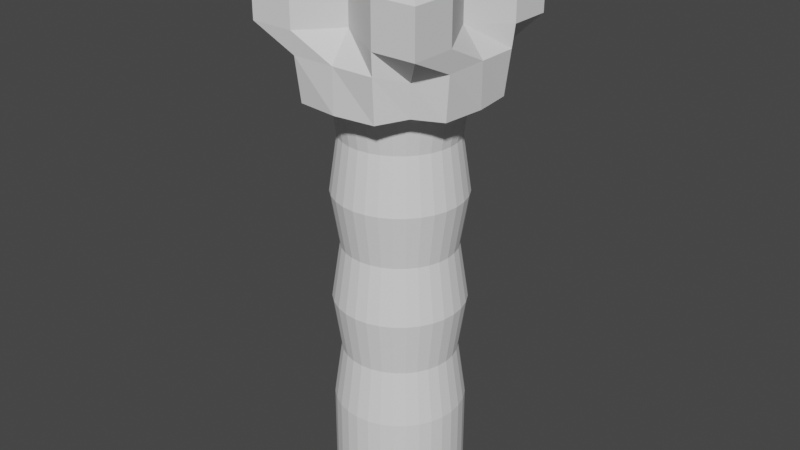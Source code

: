 # Source: tree.blend  (saved by Blender 3.0.42; exported with 4.5.12 LTS)
import bpy
from mathutils import Matrix  # noqa: F401  (used for matrix-valued properties, if any)

bpy.ops.wm.read_factory_settings(use_empty=True)
scene = bpy.context.scene
scene.name = 'Scene'

# ---- collections
col_collection = bpy.data.collections.new('Collection'); scene.collection.children.link(col_collection)

# ---- world
world_world = bpy.data.worlds.new('World'); scene.world = world_world
world_world.use_nodes = True; world_world.node_tree.nodes.clear()
_N = world_world.node_tree.nodes; _L = world_world.node_tree.links
n0 = _N.new('ShaderNodeOutputWorld'); n0.name = 'World Output'; n0.location = (300, 300)
n1 = _N.new('ShaderNodeBackground'); n1.name = 'Background'; n1.location = (10, 300)
n1.inputs[0].default_value = (0.05088, 0.05088, 0.05088, 1.0)
_L.new(n1.outputs[0], n0.inputs[0])
n0.is_active_output = True
world_world.color = (0.05088, 0.05088, 0.05088)
world_world.use_sun_shadow = False
world_world.sun_shadow_jitter_overblur = 0.0

# ---- meshes
me_cylinder = bpy.data.meshes.new('Cylinder')
me_cylinder.from_pydata([(0.0, 1.0, -1.0), (0.0, 1.0, 1.0), (0.1951, 0.9808, -1.0), (0.1951, 0.9808, 1.0), (0.3827, 0.9239, -1.0), (0.3827, 0.9239, 1.0), (0.5556, 0.8315, -1.0), (0.5556, 0.8315, 1.0), (0.7071, 0.7071, -1.0), (0.7071, 0.7071, 1.0), (0.8315, 0.5556, -1.0), (0.8315, 0.5556, 1.0), (0.9239, 0.3827, -1.0), (0.9239, 0.3827, 1.0), (0.9808, 0.1951, -1.0), (0.9808, 0.1951, 1.0), (1.0, -4.371e-08, -1.0), (1.0, -4.371e-08, 1.0), (0.9808, -0.1951, -1.0), (0.9808, -0.1951, 1.0), (0.9239, -0.3827, -1.0), (0.9239, -0.3827, 1.0), (0.8315, -0.5556, -1.0), (0.8315, -0.5556, 1.0), (0.7071, -0.7071, -1.0), (0.7071, -0.7071, 1.0), (0.5556, -0.8315, -1.0), (0.5556, -0.8315, 1.0), (0.3827, -0.9239, -1.0), (0.3827, -0.9239, 1.0), (0.1951, -0.9808, -1.0), (0.1951, -0.9808, 1.0), (-8.742e-08, -1.0, -1.0), (-8.742e-08, -1.0, 1.0), (-0.1951, -0.9808, -1.0), (-0.1951, -0.9808, 1.0), (-0.3827, -0.9239, -1.0), (-0.3827, -0.9239, 1.0), (-0.5556, -0.8315, -1.0), (-0.5556, -0.8315, 1.0), (-0.7071, -0.7071, -1.0), (-0.7071, -0.7071, 1.0), (-0.8315, -0.5556, -1.0), (-0.8315, -0.5556, 1.0), (-0.9239, -0.3827, -1.0), (-0.9239, -0.3827, 1.0), (-0.9808, -0.1951, -1.0), (-0.9808, -0.1951, 1.0), (-1.0, 1.192e-08, -1.0), (-1.0, 1.192e-08, 1.0), (-0.9808, 0.1951, -1.0), (-0.9808, 0.1951, 1.0), (-0.9239, 0.3827, -1.0), (-0.9239, 0.3827, 1.0), (-0.8315, 0.5556, -1.0), (-0.8315, 0.5556, 1.0), (-0.7071, 0.7071, -1.0), (-0.7071, 0.7071, 1.0), (-0.5556, 0.8315, -1.0), (-0.5556, 0.8315, 1.0), (-0.3827, 0.9239, -1.0), (-0.3827, 0.9239, 1.0), (-0.1951, 0.9808, -1.0), (-0.1951, 0.9808, 1.0), (0.0, 1.0, 0.0), (0.1951, 0.9808, 0.0), (0.3827, 0.9239, 0.0), (0.5556, 0.8315, 0.0), (0.7071, 0.7071, 0.0), (0.8315, 0.5556, 0.0), (0.9239, 0.3827, 0.0), (0.9808, 0.1951, 0.0), (1.0, -4.371e-08, 0.0), (0.9808, -0.1951, 0.0), (0.9239, -0.3827, 0.0), (0.8315, -0.5556, 0.0), (0.7071, -0.7071, 0.0), (0.5556, -0.8315, 0.0), (0.3827, -0.9239, 0.0), (0.1951, -0.9808, 0.0), (-8.742e-08, -1.0, 0.0), (-0.1951, -0.9808, 0.0), (-0.3827, -0.9239, 0.0), (-0.5556, -0.8315, 0.0), (-0.7071, -0.7071, 0.0), (-0.8315, -0.5556, 0.0), (-0.9239, -0.3827, 0.0), (-0.9808, -0.1951, 0.0), (-1.0, 1.192e-08, 0.0), (-0.9808, 0.1951, 0.0), (-0.9239, 0.3827, 0.0), (-0.8315, 0.5556, 0.0), (-0.7071, 0.7071, 0.0), (-0.5556, 0.8315, 0.0), (-0.3827, 0.9239, 0.0), (-0.1951, 0.9808, 0.0), (0.0, 1.0, 0.5), (0.1951, 0.9808, 0.5), (0.3827, 0.9239, 0.5), (0.5556, 0.8315, 0.5), (0.7071, 0.7071, 0.5), (0.8315, 0.5556, 0.5), (0.9239, 0.3827, 0.5), (0.9808, 0.1951, 0.5), (1.0, -4.371e-08, 0.5), (0.9808, -0.1951, 0.5), (0.9239, -0.3827, 0.5), (0.8315, -0.5556, 0.5), (0.7071, -0.7071, 0.5), (0.5556, -0.8315, 0.5), (0.3827, -0.9239, 0.5), (0.1951, -0.9808, 0.5), (-8.742e-08, -1.0, 0.5), (-0.1951, -0.9808, 0.5), (-0.3827, -0.9239, 0.5), (-0.5556, -0.8315, 0.5), (-0.7071, -0.7071, 0.5), (-0.8315, -0.5556, 0.5), (-0.9239, -0.3827, 0.5), (-0.9808, -0.1951, 0.5), (-1.0, 1.192e-08, 0.5), (-0.9808, 0.1951, 0.5), (-0.9239, 0.3827, 0.5), (-0.8315, 0.5556, 0.5), (-0.7071, 0.7071, 0.5), (-0.5556, 0.8315, 0.5), (-0.3827, 0.9239, 0.5), (-0.1951, 0.9808, 0.5), (0.1951, 0.9808, -0.5), (0.3827, 0.9239, -0.5), (0.5556, 0.8315, -0.5), (0.7071, 0.7071, -0.5), (0.8315, 0.5556, -0.5), (0.9239, 0.3827, -0.5), (0.9808, 0.1951, -0.5), (1.0, -4.371e-08, -0.5), (0.9808, -0.1951, -0.5), (0.9239, -0.3827, -0.5), (0.8315, -0.5556, -0.5), (0.7071, -0.7071, -0.5), (0.5556, -0.8315, -0.5), (0.3827, -0.9239, -0.5), (0.1951, -0.9808, -0.5), (-8.742e-08, -1.0, -0.5), (-0.1951, -0.9808, -0.5), (-0.3827, -0.9239, -0.5), (-0.5556, -0.8315, -0.5), (-0.7071, -0.7071, -0.5), (-0.8315, -0.5556, -0.5), (-0.9239, -0.3827, -0.5), (-0.9808, -0.1951, -0.5), (-1.0, 1.192e-08, -0.5), (-0.9808, 0.1951, -0.5), (-0.9239, 0.3827, -0.5), (-0.8315, 0.5556, -0.5), (-0.7071, 0.7071, -0.5), (-0.5556, 0.8315, -0.5), (-0.3827, 0.9239, -0.5), (-0.1951, 0.9808, -0.5), (0.0, 1.0, -0.5), (1.712e-09, 0.8775, -0.25), (0.1712, 0.8606, -0.25), (0.3358, 0.8107, -0.25), (0.4875, 0.7296, -0.25), (0.6205, 0.6205, -0.25), (0.7296, 0.4875, -0.25), (0.8107, 0.3358, -0.25), (0.8606, 0.1712, -0.25), (0.8775, -4.155e-08, -0.25), (0.8606, -0.1712, -0.25), (0.8107, -0.3358, -0.25), (0.7296, -0.4875, -0.25), (0.6205, -0.6205, -0.25), (0.4875, -0.7296, -0.25), (0.3358, -0.8107, -0.25), (0.1712, -0.8606, -0.25), (-7.5e-08, -0.8775, -0.25), (-0.1712, -0.8606, -0.25), (-0.3358, -0.8107, -0.25), (-0.4875, -0.7296, -0.25), (-0.6205, -0.6205, -0.25), (-0.7296, -0.4875, -0.25), (-0.8107, -0.3358, -0.25), (-0.8606, -0.1712, -0.25), (-0.8775, 7.268e-09, -0.25), (-0.8606, 0.1712, -0.25), (-0.8107, 0.3358, -0.25), (-0.7296, 0.4875, -0.25), (-0.6205, 0.6205, -0.25), (-0.4875, 0.7296, -0.25), (-0.3358, 0.8107, -0.25), (-0.1712, 0.8606, -0.25), (1.755e-09, 0.8744, 0.75), (0.1706, 0.8576, 0.75), (0.3346, 0.8078, 0.75), (0.4858, 0.727, 0.75), (0.6183, 0.6183, 0.75), (0.727, 0.4858, 0.75), (0.8078, 0.3346, 0.75), (0.8576, 0.1706, 0.75), (0.8744, -4.15e-08, 0.75), (0.8576, -0.1706, 0.75), (0.8078, -0.3346, 0.75), (0.727, -0.4858, 0.75), (0.6183, -0.6183, 0.75), (0.4858, -0.727, 0.75), (0.3346, -0.8078, 0.75), (0.1706, -0.8576, 0.75), (-7.469e-08, -0.8744, 0.75), (-0.1706, -0.8576, 0.75), (-0.3346, -0.8078, 0.75), (-0.4858, -0.727, 0.75), (-0.6183, -0.6183, 0.75), (-0.727, -0.4858, 0.75), (-0.8078, -0.3346, 0.75), (-0.8576, -0.1706, 0.75), (-0.8744, 7.151e-09, 0.75), (-0.8576, 0.1706, 0.75), (-0.8078, 0.3346, 0.75), (-0.727, 0.4858, 0.75), (-0.6183, 0.6183, 0.75), (-0.4858, 0.727, 0.75), (-0.3346, 0.8078, 0.75), (-0.1706, 0.8576, 0.75), (0.1692, 0.8508, 0.2549), (0.332, 0.8015, 0.2549), (0.4819, 0.7213, 0.2549), (0.6134, 0.6134, 0.2549), (0.7213, 0.4819, 0.2549), (0.8015, 0.332, 0.2549), (0.8508, 0.1692, 0.2549), (0.8675, -3.989e-08, 0.2549), (0.8508, -0.1692, 0.2549), (0.8015, -0.332, 0.2549), (0.7213, -0.4819, 0.2549), (0.6134, -0.6134, 0.2549), (0.4819, -0.7213, 0.2549), (0.332, -0.8015, 0.2549), (0.1692, -0.8508, 0.2549), (-7.399e-08, -0.8675, 0.2549), (-0.1692, -0.8508, 0.2549), (-0.332, -0.8015, 0.2549), (-0.4819, -0.7213, 0.2549), (-0.6134, -0.6134, 0.2549), (-0.7213, -0.4819, 0.2549), (-0.8015, -0.332, 0.2549), (-0.8508, -0.1692, 0.2549), (-0.8675, 8.37e-09, 0.2549), (-0.8508, 0.1692, 0.2549), (-0.8015, 0.332, 0.2549), (-0.7213, 0.4819, 0.2549), (-0.6134, 0.6134, 0.2549), (-0.4819, 0.7213, 0.2549), (-0.332, 0.8015, 0.2549), (-0.1692, 0.8508, 0.2549), (1.851e-09, 0.8675, 0.2549), (0.1951, 0.9808, -0.7444), (0.3827, 0.9239, -0.7444), (0.5556, 0.8315, -0.7444), (0.7071, 0.7071, -0.7444), (0.8315, 0.5556, -0.7444), (0.9239, 0.3827, -0.7444), (0.9808, 0.1951, -0.7444), (1.0, -4.371e-08, -0.7444), (0.9808, -0.1951, -0.7444), (0.9239, -0.3827, -0.7444), (0.8315, -0.5556, -0.7444), (0.7071, -0.7071, -0.7444), (0.5556, -0.8315, -0.7444), (0.3827, -0.9239, -0.7444), (0.1951, -0.9808, -0.7444), (-8.742e-08, -1.0, -0.7444), (-0.1951, -0.9808, -0.7444), (-0.3827, -0.9239, -0.7444), (-0.5556, -0.8315, -0.7444), (-0.7071, -0.7071, -0.7444), (-0.8315, -0.5556, -0.7444), (-0.9239, -0.3827, -0.7444), (-0.9808, -0.1951, -0.7444), (-1.0, 1.192e-08, -0.7444), (-0.9808, 0.1951, -0.7444), (-0.9239, 0.3827, -0.7444), (-0.8315, 0.5556, -0.7444), (-0.7071, 0.7071, -0.7444), (-0.5556, 0.8315, -0.7444), (-0.3827, 0.9239, -0.7444), (-0.1951, 0.9808, -0.7444), (0.0, 1.0, -0.7444)], [], [(192, 1, 3, 193), (193, 3, 5, 194), (194, 5, 7, 195), (195, 7, 9, 196), (196, 9, 11, 197), (197, 11, 13, 198), (198, 13, 15, 199), (199, 15, 17, 200), (200, 17, 19, 201), (201, 19, 21, 202), (202, 21, 23, 203), (203, 23, 25, 204), (204, 25, 27, 205), (205, 27, 29, 206), (206, 29, 31, 207), (207, 31, 33, 208), (208, 33, 35, 209), (209, 35, 37, 210), (210, 37, 39, 211), (211, 39, 41, 212), (212, 41, 43, 213), (213, 43, 45, 214), (214, 45, 47, 215), (215, 47, 49, 216), (216, 49, 51, 217), (217, 51, 53, 218), (218, 53, 55, 219), (219, 55, 57, 220), (220, 57, 59, 221), (221, 59, 61, 222), (3, 1, 63, 61, 59, 57, 55, 53, 51, 49, 47, 45, 43, 41, 39, 37, 35, 33, 31, 29, 27, 25, 23, 21, 19, 17, 15, 13, 11, 9, 7, 5), (222, 61, 63, 223), (223, 63, 1, 192), (0, 2, 4, 6, 8, 10, 12, 14, 16, 18, 20, 22, 24, 26, 28, 30, 32, 34, 36, 38, 40, 42, 44, 46, 48, 50, 52, 54, 56, 58, 60, 62), (191, 95, 64, 160), (190, 94, 95, 191), (189, 93, 94, 190), (188, 92, 93, 189), (187, 91, 92, 188), (186, 90, 91, 187), (185, 89, 90, 186), (184, 88, 89, 185), (183, 87, 88, 184), (182, 86, 87, 183), (181, 85, 86, 182), (180, 84, 85, 181), (179, 83, 84, 180), (178, 82, 83, 179), (177, 81, 82, 178), (176, 80, 81, 177), (175, 79, 80, 176), (174, 78, 79, 175), (173, 77, 78, 174), (172, 76, 77, 173), (171, 75, 76, 172), (170, 74, 75, 171), (169, 73, 74, 170), (168, 72, 73, 169), (167, 71, 72, 168), (166, 70, 71, 167), (165, 69, 70, 166), (164, 68, 69, 165), (163, 67, 68, 164), (162, 66, 67, 163), (161, 65, 66, 162), (160, 64, 65, 161), (254, 127, 96, 255), (253, 126, 127, 254), (252, 125, 126, 253), (251, 124, 125, 252), (250, 123, 124, 251), (249, 122, 123, 250), (248, 121, 122, 249), (247, 120, 121, 248), (246, 119, 120, 247), (245, 118, 119, 246), (244, 117, 118, 245), (243, 116, 117, 244), (242, 115, 116, 243), (241, 114, 115, 242), (240, 113, 114, 241), (239, 112, 113, 240), (238, 111, 112, 239), (237, 110, 111, 238), (236, 109, 110, 237), (235, 108, 109, 236), (234, 107, 108, 235), (233, 106, 107, 234), (232, 105, 106, 233), (231, 104, 105, 232), (230, 103, 104, 231), (229, 102, 103, 230), (228, 101, 102, 229), (227, 100, 101, 228), (226, 99, 100, 227), (225, 98, 99, 226), (224, 97, 98, 225), (255, 96, 97, 224), (287, 159, 128, 256), (256, 128, 129, 257), (257, 129, 130, 258), (258, 130, 131, 259), (259, 131, 132, 260), (260, 132, 133, 261), (261, 133, 134, 262), (262, 134, 135, 263), (263, 135, 136, 264), (264, 136, 137, 265), (265, 137, 138, 266), (266, 138, 139, 267), (267, 139, 140, 268), (268, 140, 141, 269), (269, 141, 142, 270), (270, 142, 143, 271), (271, 143, 144, 272), (272, 144, 145, 273), (273, 145, 146, 274), (274, 146, 147, 275), (275, 147, 148, 276), (276, 148, 149, 277), (277, 149, 150, 278), (278, 150, 151, 279), (279, 151, 152, 280), (280, 152, 153, 281), (281, 153, 154, 282), (282, 154, 155, 283), (283, 155, 156, 284), (284, 156, 157, 285), (285, 157, 158, 286), (286, 158, 159, 287), (159, 160, 161, 128), (128, 161, 162, 129), (129, 162, 163, 130), (130, 163, 164, 131), (131, 164, 165, 132), (132, 165, 166, 133), (133, 166, 167, 134), (134, 167, 168, 135), (135, 168, 169, 136), (136, 169, 170, 137), (137, 170, 171, 138), (138, 171, 172, 139), (139, 172, 173, 140), (140, 173, 174, 141), (141, 174, 175, 142), (142, 175, 176, 143), (143, 176, 177, 144), (144, 177, 178, 145), (145, 178, 179, 146), (146, 179, 180, 147), (147, 180, 181, 148), (148, 181, 182, 149), (149, 182, 183, 150), (150, 183, 184, 151), (151, 184, 185, 152), (152, 185, 186, 153), (153, 186, 187, 154), (154, 187, 188, 155), (155, 188, 189, 156), (156, 189, 190, 157), (157, 190, 191, 158), (158, 191, 160, 159), (127, 223, 192, 96), (126, 222, 223, 127), (125, 221, 222, 126), (124, 220, 221, 125), (123, 219, 220, 124), (122, 218, 219, 123), (121, 217, 218, 122), (120, 216, 217, 121), (119, 215, 216, 120), (118, 214, 215, 119), (117, 213, 214, 118), (116, 212, 213, 117), (115, 211, 212, 116), (114, 210, 211, 115), (113, 209, 210, 114), (112, 208, 209, 113), (111, 207, 208, 112), (110, 206, 207, 111), (109, 205, 206, 110), (108, 204, 205, 109), (107, 203, 204, 108), (106, 202, 203, 107), (105, 201, 202, 106), (104, 200, 201, 105), (103, 199, 200, 104), (102, 198, 199, 103), (101, 197, 198, 102), (100, 196, 197, 101), (99, 195, 196, 100), (98, 194, 195, 99), (97, 193, 194, 98), (96, 192, 193, 97), (64, 255, 224, 65), (65, 224, 225, 66), (66, 225, 226, 67), (67, 226, 227, 68), (68, 227, 228, 69), (69, 228, 229, 70), (70, 229, 230, 71), (71, 230, 231, 72), (72, 231, 232, 73), (73, 232, 233, 74), (74, 233, 234, 75), (75, 234, 235, 76), (76, 235, 236, 77), (77, 236, 237, 78), (78, 237, 238, 79), (79, 238, 239, 80), (80, 239, 240, 81), (81, 240, 241, 82), (82, 241, 242, 83), (83, 242, 243, 84), (84, 243, 244, 85), (85, 244, 245, 86), (86, 245, 246, 87), (87, 246, 247, 88), (88, 247, 248, 89), (89, 248, 249, 90), (90, 249, 250, 91), (91, 250, 251, 92), (92, 251, 252, 93), (93, 252, 253, 94), (94, 253, 254, 95), (95, 254, 255, 64), (62, 286, 287, 0), (60, 285, 286, 62), (58, 284, 285, 60), (56, 283, 284, 58), (54, 282, 283, 56), (52, 281, 282, 54), (50, 280, 281, 52), (48, 279, 280, 50), (46, 278, 279, 48), (44, 277, 278, 46), (42, 276, 277, 44), (40, 275, 276, 42), (38, 274, 275, 40), (36, 273, 274, 38), (34, 272, 273, 36), (32, 271, 272, 34), (30, 270, 271, 32), (28, 269, 270, 30), (26, 268, 269, 28), (24, 267, 268, 26), (22, 266, 267, 24), (20, 265, 266, 22), (18, 264, 265, 20), (16, 263, 264, 18), (14, 262, 263, 16), (12, 261, 262, 14), (10, 260, 261, 12), (8, 259, 260, 10), (6, 258, 259, 8), (4, 257, 258, 6), (2, 256, 257, 4), (0, 287, 256, 2)])
_uv = me_cylinder.uv_layers.new(name='UVMap')
_uv.uv.foreach_set('vector', [1.0, 0.9375, 1.0, 1.0, 0.9688, 1.0, 0.9688, 0.9375, 0.9688, 0.9375, 0.9688, 1.0, 0.9375, 1.0, 0.9375, 0.9375, 0.9375, 0.9375, 0.9375, 1.0, 0.9062, 1.0, 0.9062, 0.9375, 0.9062, 0.9375, 0.9062, 1.0, 0.875, 1.0, 0.875, 0.9375, 0.875, 0.9375, 0.875, 1.0, 0.8438, 1.0, 0.8438, 0.9375, 0.8438, 0.9375, 0.8438, 1.0, 0.8125, 1.0, 0.8125, 0.9375, 0.8125, 0.9375, 0.8125, 1.0, 0.7812, 1.0, 0.7812, 0.9375, 0.7812, 0.9375, 0.7812, 1.0, 0.75, 1.0, 0.75, 0.9375, 0.75, 0.9375, 0.75, 1.0, 0.7188, 1.0, 0.7188, 0.9375, 0.7188, 0.9375, 0.7188, 1.0, 0.6875, 1.0, 0.6875, 0.9375, 0.6875, 0.9375, 0.6875, 1.0, 0.6562, 1.0, 0.6562, 0.9375, 0.6562, 0.9375, 0.6562, 1.0, 0.625, 1.0, 0.625, 0.9375, 0.625, 0.9375, 0.625, 1.0, 0.5938, 1.0, 0.5938, 0.9375, 0.5938, 0.9375, 0.5938, 1.0, 0.5625, 1.0, 0.5625, 0.9375, 0.5625, 0.9375, 0.5625, 1.0, 0.5312, 1.0, 0.5312, 0.9375, 0.5312, 0.9375, 0.5312, 1.0, 0.5, 1.0, 0.5, 0.9375, 0.5, 0.9375, 0.5, 1.0, 0.4688, 1.0, 0.4688, 0.9375, 0.4688, 0.9375, 0.4688, 1.0, 0.4375, 1.0, 0.4375, 0.9375, 0.4375, 0.9375, 0.4375, 1.0, 0.4062, 1.0, 0.4062, 0.9375, 0.4062, 0.9375, 0.4062, 1.0, 0.375, 1.0, 0.375, 0.9375, 0.375, 0.9375, 0.375, 1.0, 0.3438, 1.0, 0.3438, 0.9375, 0.3438, 0.9375, 0.3438, 1.0, 0.3125, 1.0, 0.3125, 0.9375, 0.3125, 0.9375, 0.3125, 1.0, 0.2812, 1.0, 0.2812, 0.9375, 0.2812, 0.9375, 0.2812, 1.0, 0.25, 1.0, 0.25, 0.9375, 0.25, 0.9375, 0.25, 1.0, 0.2188, 1.0, 0.2188, 0.9375, 0.2188, 0.9375, 0.2188, 1.0, 0.1875, 1.0, 0.1875, 0.9375, 0.1875, 0.9375, 0.1875, 1.0, 0.1562, 1.0, 0.1562, 0.9375, 0.1562, 0.9375, 0.1562, 1.0, 0.125, 1.0, 0.125, 0.9375, 0.125, 0.9375, 0.125, 1.0, 0.09375, 1.0, 0.09375, 0.9375, 0.09375, 0.9375, 0.09375, 1.0, 0.0625, 1.0, 0.0625, 0.9375, 0.2968, 0.4854, 0.25, 0.49, 0.2032, 0.4854, 0.1582, 0.4717, 0.1167, 0.4496, 0.08029, 0.4197, 0.05045, 0.3833, 0.02827, 0.3418, 0.01461, 0.2968, 0.01, 0.25, 0.01461, 0.2032, 0.02827, 0.1582, 0.05045, 0.1167, 0.08029, 0.08029, 0.1167, 0.05045, 0.1582, 0.02827, 0.2032, 0.01461, 0.25, 0.01, 0.2968, 0.01461, 0.3418, 0.02827, 0.3833, 0.05045, 0.4197, 0.08029, 0.4496, 0.1167, 0.4717, 0.1582, 0.4854, 0.2032, 0.49, 0.25, 0.4854, 0.2968, 0.4717, 0.3418, 0.4496, 0.3833, 0.4197, 0.4197, 0.3833, 0.4496, 0.3418, 0.4717, 0.0625, 0.9375, 0.0625, 1.0, 0.03125, 1.0, 0.03125, 0.9375, 0.03125, 0.9375, 0.03125, 1.0, 0.0, 1.0, 0.0, 0.9375, 0.75, 0.49, 0.7968, 0.4854, 0.8418, 0.4717, 0.8833, 0.4496, 0.9197, 0.4197, 0.9496, 0.3833, 0.9717, 0.3418, 0.9854, 0.2968, 0.99, 0.25, 0.9854, 0.2032, 0.9717, 0.1582, 0.9496, 0.1167, 0.9197, 0.08029, 0.8833, 0.05045, 0.8418, 0.02827, 0.7968, 0.01461, 0.75, 0.01, 0.7032, 0.01461, 0.6582, 0.02827, 0.6167, 0.05045, 0.5803, 0.08029, 0.5504, 0.1167, 0.5283, 0.1582, 0.5146, 0.2032, 0.51, 0.25, 0.5146, 0.2968, 0.5283, 0.3418, 0.5504, 0.3833, 0.5803, 0.4197, 0.6167, 0.4496, 0.6582, 0.4717, 0.7032, 0.4854, 0.03125, 0.6875, 0.03125, 0.75, 0.0, 0.75, 0.0, 0.6875, 0.0625, 0.6875, 0.0625, 0.75, 0.03125, 0.75, 0.03125, 0.6875, 0.09375, 0.6875, 0.09375, 0.75, 0.0625, 0.75, 0.0625, 0.6875, 0.125, 0.6875, 0.125, 0.75, 0.09375, 0.75, 0.09375, 0.6875, 0.1562, 0.6875, 0.1562, 0.75, 0.125, 0.75, 0.125, 0.6875, 0.1875, 0.6875, 0.1875, 0.75, 0.1562, 0.75, 0.1562, 0.6875, 0.2188, 0.6875, 0.2188, 0.75, 0.1875, 0.75, 0.1875, 0.6875, 0.25, 0.6875, 0.25, 0.75, 0.2188, 0.75, 0.2188, 0.6875, 0.2812, 0.6875, 0.2812, 0.75, 0.25, 0.75, 0.25, 0.6875, 0.3125, 0.6875, 0.3125, 0.75, 0.2812, 0.75, 0.2812, 0.6875, 0.3438, 0.6875, 0.3438, 0.75, 0.3125, 0.75, 0.3125, 0.6875, 0.375, 0.6875, 0.375, 0.75, 0.3438, 0.75, 0.3438, 0.6875, 0.4062, 0.6875, 0.4062, 0.75, 0.375, 0.75, 0.375, 0.6875, 0.4375, 0.6875, 0.4375, 0.75, 0.4062, 0.75, 0.4062, 0.6875, 0.4688, 0.6875, 0.4688, 0.75, 0.4375, 0.75, 0.4375, 0.6875, 0.5, 0.6875, 0.5, 0.75, 0.4688, 0.75, 0.4688, 0.6875, 0.5312, 0.6875, 0.5312, 0.75, 0.5, 0.75, 0.5, 0.6875, 0.5625, 0.6875, 0.5625, 0.75, 0.5312, 0.75, 0.5312, 0.6875, 0.5938, 0.6875, 0.5938, 0.75, 0.5625, 0.75, 0.5625, 0.6875, 0.625, 0.6875, 0.625, 0.75, 0.5938, 0.75, 0.5938, 0.6875, 0.6562, 0.6875, 0.6562, 0.75, 0.625, 0.75, 0.625, 0.6875, 0.6875, 0.6875, 0.6875, 0.75, 0.6562, 0.75, 0.6562, 0.6875, 0.7188, 0.6875, 0.7188, 0.75, 0.6875, 0.75, 0.6875, 0.6875, 0.75, 0.6875, 0.75, 0.75, 0.7188, 0.75, 0.7188, 0.6875, 0.7812, 0.6875, 0.7812, 0.75, 0.75, 0.75, 0.75, 0.6875, 0.8125, 0.6875, 0.8125, 0.75, 0.7812, 0.75, 0.7812, 0.6875, 0.8438, 0.6875, 0.8438, 0.75, 0.8125, 0.75, 0.8125, 0.6875, 0.875, 0.6875, 0.875, 0.75, 0.8438, 0.75, 0.8438, 0.6875, 0.9062, 0.6875, 0.9062, 0.75, 0.875, 0.75, 0.875, 0.6875, 0.9375, 0.6875, 0.9375, 0.75, 0.9062, 0.75, 0.9062, 0.6875, 0.9688, 0.6875, 0.9688, 0.75, 0.9375, 0.75, 0.9375, 0.6875, 1.0, 0.6875, 1.0, 0.75, 0.9688, 0.75, 0.9688, 0.6875, 0.03125, 0.8137, 0.03125, 0.875, 0.0, 0.875, 0.0, 0.8137, 0.0625, 0.8137, 0.0625, 0.875, 0.03125, 0.875, 0.03125, 0.8137, 0.09375, 0.8137, 0.09375, 0.875, 0.0625, 0.875, 0.0625, 0.8137, 0.125, 0.8137, 0.125, 0.875, 0.09375, 0.875, 0.09375, 0.8137, 0.1562, 0.8137, 0.1562, 0.875, 0.125, 0.875, 0.125, 0.8137, 0.1875, 0.8137, 0.1875, 0.875, 0.1562, 0.875, 0.1562, 0.8137, 0.2188, 0.8137, 0.2188, 0.875, 0.1875, 0.875, 0.1875, 0.8137, 0.25, 0.8137, 0.25, 0.875, 0.2188, 0.875, 0.2188, 0.8137, 0.2812, 0.8137, 0.2812, 0.875, 0.25, 0.875, 0.25, 0.8137, 0.3125, 0.8137, 0.3125, 0.875, 0.2812, 0.875, 0.2812, 0.8137, 0.3438, 0.8137, 0.3438, 0.875, 0.3125, 0.875, 0.3125, 0.8137, 0.375, 0.8137, 0.375, 0.875, 0.3438, 0.875, 0.3438, 0.8137, 0.4062, 0.8137, 0.4062, 0.875, 0.375, 0.875, 0.375, 0.8137, 0.4375, 0.8137, 0.4375, 0.875, 0.4062, 0.875, 0.4062, 0.8137, 0.4688, 0.8137, 0.4688, 0.875, 0.4375, 0.875, 0.4375, 0.8137, 0.5, 0.8137, 0.5, 0.875, 0.4688, 0.875, 0.4688, 0.8137, 0.5312, 0.8137, 0.5312, 0.875, 0.5, 0.875, 0.5, 0.8137, 0.5625, 0.8137, 0.5625, 0.875, 0.5312, 0.875, 0.5312, 0.8137, 0.5938, 0.8137, 0.5938, 0.875, 0.5625, 0.875, 0.5625, 0.8137, 0.625, 0.8137, 0.625, 0.875, 0.5938, 0.875, 0.5938, 0.8137, 0.6562, 0.8137, 0.6562, 0.875, 0.625, 0.875, 0.625, 0.8137, 0.6875, 0.8137, 0.6875, 0.875, 0.6562, 0.875, 0.6562, 0.8137, 0.7188, 0.8137, 0.7188, 0.875, 0.6875, 0.875, 0.6875, 0.8137, 0.75, 0.8137, 0.75, 0.875, 0.7188, 0.875, 0.7188, 0.8137, 0.7812, 0.8137, 0.7812, 0.875, 0.75, 0.875, 0.75, 0.8137, 0.8125, 0.8137, 0.8125, 0.875, 0.7812, 0.875, 0.7812, 0.8137, 0.8438, 0.8137, 0.8438, 0.875, 0.8125, 0.875, 0.8125, 0.8137, 0.875, 0.8137, 0.875, 0.875, 0.8438, 0.875, 0.8438, 0.8137, 0.9062, 0.8137, 0.9062, 0.875, 0.875, 0.875, 0.875, 0.8137, 0.9375, 0.8137, 0.9375, 0.875, 0.9062, 0.875, 0.9062, 0.8137, 0.9688, 0.8137, 0.9688, 0.875, 0.9375, 0.875, 0.9375, 0.8137, 1.0, 0.8137, 1.0, 0.875, 0.9688, 0.875, 0.9688, 0.8137, 1.0, 0.5639, 1.0, 0.625, 0.9688, 0.625, 0.9688, 0.5639, 0.9688, 0.5639, 0.9688, 0.625, 0.9375, 0.625, 0.9375, 0.5639, 0.9375, 0.5639, 0.9375, 0.625, 0.9062, 0.625, 0.9062, 0.5639, 0.9062, 0.5639, 0.9062, 0.625, 0.875, 0.625, 0.875, 0.5639, 0.875, 0.5639, 0.875, 0.625, 0.8438, 0.625, 0.8438, 0.5639, 0.8438, 0.5639, 0.8438, 0.625, 0.8125, 0.625, 0.8125, 0.5639, 0.8125, 0.5639, 0.8125, 0.625, 0.7812, 0.625, 0.7812, 0.5639, 0.7812, 0.5639, 0.7812, 0.625, 0.75, 0.625, 0.75, 0.5639, 0.75, 0.5639, 0.75, 0.625, 0.7188, 0.625, 0.7188, 0.5639, 0.7188, 0.5639, 0.7188, 0.625, 0.6875, 0.625, 0.6875, 0.5639, 0.6875, 0.5639, 0.6875, 0.625, 0.6562, 0.625, 0.6562, 0.5639, 0.6562, 0.5639, 0.6562, 0.625, 0.625, 0.625, 0.625, 0.5639, 0.625, 0.5639, 0.625, 0.625, 0.5938, 0.625, 0.5938, 0.5639, 0.5938, 0.5639, 0.5938, 0.625, 0.5625, 0.625, 0.5625, 0.5639, 0.5625, 0.5639, 0.5625, 0.625, 0.5312, 0.625, 0.5312, 0.5639, 0.5312, 0.5639, 0.5312, 0.625, 0.5, 0.625, 0.5, 0.5639, 0.5, 0.5639, 0.5, 0.625, 0.4688, 0.625, 0.4688, 0.5639, 0.4688, 0.5639, 0.4688, 0.625, 0.4375, 0.625, 0.4375, 0.5639, 0.4375, 0.5639, 0.4375, 0.625, 0.4062, 0.625, 0.4062, 0.5639, 0.4062, 0.5639, 0.4062, 0.625, 0.375, 0.625, 0.375, 0.5639, 0.375, 0.5639, 0.375, 0.625, 0.3438, 0.625, 0.3438, 0.5639, 0.3438, 0.5639, 0.3438, 0.625, 0.3125, 0.625, 0.3125, 0.5639, 0.3125, 0.5639, 0.3125, 0.625, 0.2812, 0.625, 0.2812, 0.5639, 0.2812, 0.5639, 0.2812, 0.625, 0.25, 0.625, 0.25, 0.5639, 0.25, 0.5639, 0.25, 0.625, 0.2188, 0.625, 0.2188, 0.5639, 0.2188, 0.5639, 0.2188, 0.625, 0.1875, 0.625, 0.1875, 0.5639, 0.1875, 0.5639, 0.1875, 0.625, 0.1562, 0.625, 0.1562, 0.5639, 0.1562, 0.5639, 0.1562, 0.625, 0.125, 0.625, 0.125, 0.5639, 0.125, 0.5639, 0.125, 0.625, 0.09375, 0.625, 0.09375, 0.5639, 0.09375, 0.5639, 0.09375, 0.625, 0.0625, 0.625, 0.0625, 0.5639, 0.0625, 0.5639, 0.0625, 0.625, 0.03125, 0.625, 0.03125, 0.5639, 0.03125, 0.5639, 0.03125, 0.625, 0.0, 0.625, 0.0, 0.5639, 1.0, 0.625, 1.0, 0.6875, 0.9688, 0.6875, 0.9688, 0.625, 0.9688, 0.625, 0.9688, 0.6875, 0.9375, 0.6875, 0.9375, 0.625, 0.9375, 0.625, 0.9375, 0.6875, 0.9062, 0.6875, 0.9062, 0.625, 0.9062, 0.625, 0.9062, 0.6875, 0.875, 0.6875, 0.875, 0.625, 0.875, 0.625, 0.875, 0.6875, 0.8438, 0.6875, 0.8438, 0.625, 0.8438, 0.625, 0.8438, 0.6875, 0.8125, 0.6875, 0.8125, 0.625, 0.8125, 0.625, 0.8125, 0.6875, 0.7812, 0.6875, 0.7812, 0.625, 0.7812, 0.625, 0.7812, 0.6875, 0.75, 0.6875, 0.75, 0.625, 0.75, 0.625, 0.75, 0.6875, 0.7188, 0.6875, 0.7188, 0.625, 0.7188, 0.625, 0.7188, 0.6875, 0.6875, 0.6875, 0.6875, 0.625, 0.6875, 0.625, 0.6875, 0.6875, 0.6562, 0.6875, 0.6562, 0.625, 0.6562, 0.625, 0.6562, 0.6875, 0.625, 0.6875, 0.625, 0.625, 0.625, 0.625, 0.625, 0.6875, 0.5938, 0.6875, 0.5938, 0.625, 0.5938, 0.625, 0.5938, 0.6875, 0.5625, 0.6875, 0.5625, 0.625, 0.5625, 0.625, 0.5625, 0.6875, 0.5312, 0.6875, 0.5312, 0.625, 0.5312, 0.625, 0.5312, 0.6875, 0.5, 0.6875, 0.5, 0.625, 0.5, 0.625, 0.5, 0.6875, 0.4688, 0.6875, 0.4688, 0.625, 0.4688, 0.625, 0.4688, 0.6875, 0.4375, 0.6875, 0.4375, 0.625, 0.4375, 0.625, 0.4375, 0.6875, 0.4062, 0.6875, 0.4062, 0.625, 0.4062, 0.625, 0.4062, 0.6875, 0.375, 0.6875, 0.375, 0.625, 0.375, 0.625, 0.375, 0.6875, 0.3438, 0.6875, 0.3438, 0.625, 0.3438, 0.625, 0.3438, 0.6875, 0.3125, 0.6875, 0.3125, 0.625, 0.3125, 0.625, 0.3125, 0.6875, 0.2812, 0.6875, 0.2812, 0.625, 0.2812, 0.625, 0.2812, 0.6875, 0.25, 0.6875, 0.25, 0.625, 0.25, 0.625, 0.25, 0.6875, 0.2188, 0.6875, 0.2188, 0.625, 0.2188, 0.625, 0.2188, 0.6875, 0.1875, 0.6875, 0.1875, 0.625, 0.1875, 0.625, 0.1875, 0.6875, 0.1562, 0.6875, 0.1562, 0.625, 0.1562, 0.625, 0.1562, 0.6875, 0.125, 0.6875, 0.125, 0.625, 0.125, 0.625, 0.125, 0.6875, 0.09375, 0.6875, 0.09375, 0.625, 0.09375, 0.625, 0.09375, 0.6875, 0.0625, 0.6875, 0.0625, 0.625, 0.0625, 0.625, 0.0625, 0.6875, 0.03125, 0.6875, 0.03125, 0.625, 0.03125, 0.625, 0.03125, 0.6875, 0.0, 0.6875, 0.0, 0.625, 0.03125, 0.875, 0.03125, 0.9375, 0.0, 0.9375, 0.0, 0.875, 0.0625, 0.875, 0.0625, 0.9375, 0.03125, 0.9375, 0.03125, 0.875, 0.09375, 0.875, 0.09375, 0.9375, 0.0625, 0.9375, 0.0625, 0.875, 0.125, 0.875, 0.125, 0.9375, 0.09375, 0.9375, 0.09375, 0.875, 0.1562, 0.875, 0.1562, 0.9375, 0.125, 0.9375, 0.125, 0.875, 0.1875, 0.875, 0.1875, 0.9375, 0.1562, 0.9375, 0.1562, 0.875, 0.2188, 0.875, 0.2188, 0.9375, 0.1875, 0.9375, 0.1875, 0.875, 0.25, 0.875, 0.25, 0.9375, 0.2188, 0.9375, 0.2188, 0.875, 0.2812, 0.875, 0.2812, 0.9375, 0.25, 0.9375, 0.25, 0.875, 0.3125, 0.875, 0.3125, 0.9375, 0.2812, 0.9375, 0.2812, 0.875, 0.3438, 0.875, 0.3438, 0.9375, 0.3125, 0.9375, 0.3125, 0.875, 0.375, 0.875, 0.375, 0.9375, 0.3438, 0.9375, 0.3438, 0.875, 0.4062, 0.875, 0.4062, 0.9375, 0.375, 0.9375, 0.375, 0.875, 0.4375, 0.875, 0.4375, 0.9375, 0.4062, 0.9375, 0.4062, 0.875, 0.4688, 0.875, 0.4688, 0.9375, 0.4375, 0.9375, 0.4375, 0.875, 0.5, 0.875, 0.5, 0.9375, 0.4688, 0.9375, 0.4688, 0.875, 0.5312, 0.875, 0.5312, 0.9375, 0.5, 0.9375, 0.5, 0.875, 0.5625, 0.875, 0.5625, 0.9375, 0.5312, 0.9375, 0.5312, 0.875, 0.5938, 0.875, 0.5938, 0.9375, 0.5625, 0.9375, 0.5625, 0.875, 0.625, 0.875, 0.625, 0.9375, 0.5938, 0.9375, 0.5938, 0.875, 0.6562, 0.875, 0.6562, 0.9375, 0.625, 0.9375, 0.625, 0.875, 0.6875, 0.875, 0.6875, 0.9375, 0.6562, 0.9375, 0.6562, 0.875, 0.7188, 0.875, 0.7188, 0.9375, 0.6875, 0.9375, 0.6875, 0.875, 0.75, 0.875, 0.75, 0.9375, 0.7188, 0.9375, 0.7188, 0.875, 0.7812, 0.875, 0.7812, 0.9375, 0.75, 0.9375, 0.75, 0.875, 0.8125, 0.875, 0.8125, 0.9375, 0.7812, 0.9375, 0.7812, 0.875, 0.8438, 0.875, 0.8438, 0.9375, 0.8125, 0.9375, 0.8125, 0.875, 0.875, 0.875, 0.875, 0.9375, 0.8438, 0.9375, 0.8438, 0.875, 0.9062, 0.875, 0.9062, 0.9375, 0.875, 0.9375, 0.875, 0.875, 0.9375, 0.875, 0.9375, 0.9375, 0.9062, 0.9375, 0.9062, 0.875, 0.9688, 0.875, 0.9688, 0.9375, 0.9375, 0.9375, 0.9375, 0.875, 1.0, 0.875, 1.0, 0.9375, 0.9688, 0.9375, 0.9688, 0.875, 1.0, 0.75, 1.0, 0.8137, 0.9688, 0.8137, 0.9688, 0.75, 0.9688, 0.75, 0.9688, 0.8137, 0.9375, 0.8137, 0.9375, 0.75, 0.9375, 0.75, 0.9375, 0.8137, 0.9062, 0.8137, 0.9062, 0.75, 0.9062, 0.75, 0.9062, 0.8137, 0.875, 0.8137, 0.875, 0.75, 0.875, 0.75, 0.875, 0.8137, 0.8438, 0.8137, 0.8438, 0.75, 0.8438, 0.75, 0.8438, 0.8137, 0.8125, 0.8137, 0.8125, 0.75, 0.8125, 0.75, 0.8125, 0.8137, 0.7812, 0.8137, 0.7812, 0.75, 0.7812, 0.75, 0.7812, 0.8137, 0.75, 0.8137, 0.75, 0.75, 0.75, 0.75, 0.75, 0.8137, 0.7188, 0.8137, 0.7188, 0.75, 0.7188, 0.75, 0.7188, 0.8137, 0.6875, 0.8137, 0.6875, 0.75, 0.6875, 0.75, 0.6875, 0.8137, 0.6562, 0.8137, 0.6562, 0.75, 0.6562, 0.75, 0.6562, 0.8137, 0.625, 0.8137, 0.625, 0.75, 0.625, 0.75, 0.625, 0.8137, 0.5938, 0.8137, 0.5938, 0.75, 0.5938, 0.75, 0.5938, 0.8137, 0.5625, 0.8137, 0.5625, 0.75, 0.5625, 0.75, 0.5625, 0.8137, 0.5312, 0.8137, 0.5312, 0.75, 0.5312, 0.75, 0.5312, 0.8137, 0.5, 0.8137, 0.5, 0.75, 0.5, 0.75, 0.5, 0.8137, 0.4688, 0.8137, 0.4688, 0.75, 0.4688, 0.75, 0.4688, 0.8137, 0.4375, 0.8137, 0.4375, 0.75, 0.4375, 0.75, 0.4375, 0.8137, 0.4062, 0.8137, 0.4062, 0.75, 0.4062, 0.75, 0.4062, 0.8137, 0.375, 0.8137, 0.375, 0.75, 0.375, 0.75, 0.375, 0.8137, 0.3438, 0.8137, 0.3438, 0.75, 0.3438, 0.75, 0.3438, 0.8137, 0.3125, 0.8137, 0.3125, 0.75, 0.3125, 0.75, 0.3125, 0.8137, 0.2812, 0.8137, 0.2812, 0.75, 0.2812, 0.75, 0.2812, 0.8137, 0.25, 0.8137, 0.25, 0.75, 0.25, 0.75, 0.25, 0.8137, 0.2188, 0.8137, 0.2188, 0.75, 0.2188, 0.75, 0.2188, 0.8137, 0.1875, 0.8137, 0.1875, 0.75, 0.1875, 0.75, 0.1875, 0.8137, 0.1562, 0.8137, 0.1562, 0.75, 0.1562, 0.75, 0.1562, 0.8137, 0.125, 0.8137, 0.125, 0.75, 0.125, 0.75, 0.125, 0.8137, 0.09375, 0.8137, 0.09375, 0.75, 0.09375, 0.75, 0.09375, 0.8137, 0.0625, 0.8137, 0.0625, 0.75, 0.0625, 0.75, 0.0625, 0.8137, 0.03125, 0.8137, 0.03125, 0.75, 0.03125, 0.75, 0.03125, 0.8137, 0.0, 0.8137, 0.0, 0.75, 0.03125, 0.5, 0.03125, 0.5639, 0.0, 0.5639, 0.0, 0.5, 0.0625, 0.5, 0.0625, 0.5639, 0.03125, 0.5639, 0.03125, 0.5, 0.09375, 0.5, 0.09375, 0.5639, 0.0625, 0.5639, 0.0625, 0.5, 0.125, 0.5, 0.125, 0.5639, 0.09375, 0.5639, 0.09375, 0.5, 0.1562, 0.5, 0.1562, 0.5639, 0.125, 0.5639, 0.125, 0.5, 0.1875, 0.5, 0.1875, 0.5639, 0.1562, 0.5639, 0.1562, 0.5, 0.2188, 0.5, 0.2188, 0.5639, 0.1875, 0.5639, 0.1875, 0.5, 0.25, 0.5, 0.25, 0.5639, 0.2188, 0.5639, 0.2188, 0.5, 0.2812, 0.5, 0.2812, 0.5639, 0.25, 0.5639, 0.25, 0.5, 0.3125, 0.5, 0.3125, 0.5639, 0.2812, 0.5639, 0.2812, 0.5, 0.3438, 0.5, 0.3438, 0.5639, 0.3125, 0.5639, 0.3125, 0.5, 0.375, 0.5, 0.375, 0.5639, 0.3438, 0.5639, 0.3438, 0.5, 0.4062, 0.5, 0.4062, 0.5639, 0.375, 0.5639, 0.375, 0.5, 0.4375, 0.5, 0.4375, 0.5639, 0.4062, 0.5639, 0.4062, 0.5, 0.4688, 0.5, 0.4688, 0.5639, 0.4375, 0.5639, 0.4375, 0.5, 0.5, 0.5, 0.5, 0.5639, 0.4688, 0.5639, 0.4688, 0.5, 0.5312, 0.5, 0.5312, 0.5639, 0.5, 0.5639, 0.5, 0.5, 0.5625, 0.5, 0.5625, 0.5639, 0.5312, 0.5639, 0.5312, 0.5, 0.5938, 0.5, 0.5938, 0.5639, 0.5625, 0.5639, 0.5625, 0.5, 0.625, 0.5, 0.625, 0.5639, 0.5938, 0.5639, 0.5938, 0.5, 0.6562, 0.5, 0.6562, 0.5639, 0.625, 0.5639, 0.625, 0.5, 0.6875, 0.5, 0.6875, 0.5639, 0.6562, 0.5639, 0.6562, 0.5, 0.7188, 0.5, 0.7188, 0.5639, 0.6875, 0.5639, 0.6875, 0.5, 0.75, 0.5, 0.75, 0.5639, 0.7188, 0.5639, 0.7188, 0.5, 0.7812, 0.5, 0.7812, 0.5639, 0.75, 0.5639, 0.75, 0.5, 0.8125, 0.5, 0.8125, 0.5639, 0.7812, 0.5639, 0.7812, 0.5, 0.8438, 0.5, 0.8438, 0.5639, 0.8125, 0.5639, 0.8125, 0.5, 0.875, 0.5, 0.875, 0.5639, 0.8438, 0.5639, 0.8438, 0.5, 0.9062, 0.5, 0.9062, 0.5639, 0.875, 0.5639, 0.875, 0.5, 0.9375, 0.5, 0.9375, 0.5639, 0.9062, 0.5639, 0.9062, 0.5, 0.9688, 0.5, 0.9688, 0.5639, 0.9375, 0.5639, 0.9375, 0.5, 1.0, 0.5, 1.0, 0.5639, 0.9688, 0.5639, 0.9688, 0.5])
me_cylinder.use_remesh_fix_poles = True
me_cylinder.use_remesh_preserve_attributes = False
me_cylinder.update()
me_cube_001 = bpy.data.meshes.new('Cube.001')
me_cube_001.from_pydata([(-0.9494, -0.9491, -1.0), (-0.8044, -0.8025, 1.0), (-0.9494, 0.9498, -1.0), (-0.8044, 0.8064, 1.0), (0.9494, -0.9491, -1.0), (0.8044, -0.8025, 1.0), (0.9494, 0.9498, -1.0), (0.8044, 0.8064, 1.0), (-1.347, -1.35, -0.08684), (-1.347, 1.345, -0.08684), (1.347, 1.345, -0.08684), (1.347, -1.35, -0.08684), (-1.347, -1.35, 0.5868), (-1.347, 1.345, 0.5868), (1.347, 1.345, 0.5868), (1.347, -1.35, 0.5868), (-1.0, 1.0, -0.5), (1.0, 1.0, -0.5), (1.0, -1.0, -0.5), (-1.0, -1.0, -0.5), (0.0, 1.311, -1.079), (0.0, 0.8064, 1.0), (0.0, -1.32, -1.079), (0.0, -0.8025, 1.0), (0.0, -1.0, 0.0), (0.0, 1.0, 0.0), (0.0, -1.0, 0.5), (0.0, 1.0, 0.5), (0.0, 1.311, -0.4211), (0.0, -1.32, -0.4211), (-1.315, 0.04845, -1.079), (-0.8044, 0.03415, 1.0), (1.315, 0.04845, -1.079), (0.8044, 0.03415, 1.0), (1.0, 0.04002, 0.0), (-1.0, 0.04002, 0.0), (1.0, 0.04002, 0.5), (-1.0, 0.04002, 0.5), (-1.315, 0.04845, -0.4211), (1.315, 0.04845, -0.4211), (0.0, 0.04002, 1.365), (0.0, 0.04002, -1.0), (-1.249, -0.6032, -1.079), (0.8044, -0.3842, 1.0), (1.347, -0.649, -0.08684), (1.347, -0.649, 0.5868), (1.315, -0.6356, -0.4211), (0.0, -0.3812, 1.365), (0.0, -0.48, -1.0), (-0.8044, -0.3842, 1.0), (1.249, -0.6032, -1.079), (-1.347, -0.649, -0.08684), (-1.347, -0.649, 0.5868), (-1.315, -0.6356, -0.4211), (-0.8044, 0.4203, 1.0), (1.249, 0.6457, -1.079), (-1.347, 0.6983, -0.08684), (-1.347, 0.6983, 0.5868), (-1.315, 0.6799, -0.4211), (-1.249, 0.6457, -1.079), (0.8044, 0.4203, 1.0), (1.347, 0.6983, -0.08684), (1.347, 0.6983, 0.5868), (1.315, 0.6799, -0.4211), (0.0, 0.4232, 1.365), (0.0, 0.52, -1.0), (-0.6245, 1.245, -1.079), (-0.4022, -0.8025, 1.0), (-0.6737, -1.35, -0.08684), (-0.6737, -1.35, 0.5868), (-0.6577, -1.32, -0.4211), (-0.4022, 0.8064, 1.0), (-0.6245, -1.253, -1.079), (-0.6737, 1.345, -0.08684), (-0.6737, 1.345, 0.5868), (-0.6577, 1.311, -0.4211), (-0.5, 0.04002, -1.0), (-0.4022, 0.03708, 1.365), (-0.5, -0.48, -1.0), (-0.4022, -0.3827, 1.365), (-0.4022, 0.4217, 1.365), (-0.5, 0.52, -1.0), (0.4022, 0.8064, 1.0), (0.6245, -1.253, -1.079), (0.6737, 1.345, -0.08684), (0.6737, 1.345, 0.5868), (0.6577, 1.311, -0.4211), (0.6245, 1.245, -1.079), (0.4022, -0.8025, 1.0), (0.6737, -1.35, -0.08684), (0.6737, -1.35, 0.5868), (0.6577, -1.32, -0.4211), (0.4022, 0.03708, 1.365), (0.5, 0.04002, -1.0), (0.4022, -0.3827, 1.365), (0.5, -0.48, -1.0), (0.5, 0.52, -1.0), (0.4022, 0.4217, 1.365)], [], [(57, 54, 3, 13), (85, 82, 7, 14), (45, 43, 5, 15), (69, 67, 1, 12), (95, 50, 4, 83), (79, 49, 1, 67), (70, 68, 8, 19), (46, 44, 11, 18), (86, 84, 10, 17), (58, 56, 9, 16), (68, 69, 12, 8), (44, 45, 15, 11), (84, 85, 14, 10), (56, 57, 13, 9), (59, 58, 16, 2), (87, 86, 17, 6), (50, 46, 18, 4), (72, 70, 19, 0), (83, 91, 29, 22), (66, 75, 28, 20), (73, 74, 27, 25), (89, 90, 26, 24), (75, 73, 25, 28), (91, 89, 24, 29), (94, 47, 23, 88), (78, 48, 22, 72), (90, 88, 23, 26), (74, 71, 21, 27), (81, 65, 41, 76), (97, 64, 40, 92), (55, 63, 39, 32), (42, 53, 38, 30), (51, 52, 37, 35), (61, 62, 36, 34), (53, 51, 35, 38), (63, 61, 34, 39), (80, 54, 31, 77), (96, 55, 32, 93), (62, 60, 33, 36), (52, 49, 31, 37), (12, 1, 49, 52), (19, 8, 51, 53), (8, 12, 52, 51), (0, 19, 53, 42), (76, 41, 48, 78), (92, 40, 47, 94), (32, 39, 46, 50), (34, 36, 45, 44), (39, 34, 44, 46), (77, 31, 49, 79), (93, 32, 50, 95), (36, 33, 43, 45), (14, 7, 60, 62), (87, 6, 55, 96), (71, 3, 54, 80), (17, 10, 61, 63), (10, 14, 62, 61), (6, 17, 63, 55), (82, 21, 64, 97), (66, 20, 65, 81), (30, 38, 58, 59), (35, 37, 57, 56), (38, 35, 56, 58), (37, 31, 54, 57), (2, 66, 81, 59), (21, 71, 80, 64), (40, 77, 79, 47), (30, 76, 78, 42), (64, 80, 77, 40), (59, 81, 76, 30), (13, 3, 71, 74), (42, 78, 72, 0), (16, 9, 73, 75), (9, 13, 74, 73), (2, 16, 75, 66), (22, 29, 70, 72), (24, 26, 69, 68), (29, 24, 68, 70), (47, 79, 67, 23), (26, 23, 67, 69), (7, 82, 97, 60), (20, 87, 96, 65), (41, 93, 95, 48), (33, 92, 94, 43), (65, 96, 93, 41), (60, 97, 92, 33), (15, 5, 88, 90), (43, 94, 88, 5), (18, 11, 89, 91), (11, 15, 90, 89), (4, 18, 91, 83), (20, 28, 86, 87), (25, 27, 85, 84), (28, 25, 84, 86), (48, 95, 83, 22), (27, 21, 82, 85)])
_uv = me_cube_001.uv_layers.new(name='UVMap')
_uv.uv.foreach_set('vector', [0.5625, 0.19, 0.625, 0.19, 0.625, 0.25, 0.5625, 0.25, 0.5625, 0.4375, 0.625, 0.4375, 0.625, 0.5, 0.5625, 0.5, 0.5625, 0.685, 0.625, 0.685, 0.625, 0.75, 0.5625, 0.75, 0.5625, 0.9375, 0.625, 0.9375, 0.625, 1.0, 0.5625, 1.0, 0.3125, 0.685, 0.375, 0.685, 0.375, 0.75, 0.3125, 0.75, 0.8125, 0.685, 0.875, 0.685, 0.875, 0.75, 0.8125, 0.75, 0.4375, 0.9375, 0.5, 0.9375, 0.5, 1.0, 0.4375, 1.0, 0.4375, 0.685, 0.5, 0.685, 0.5, 0.75, 0.4375, 0.75, 0.4375, 0.4375, 0.5, 0.4375, 0.5, 0.5, 0.4375, 0.5, 0.4375, 0.19, 0.5, 0.19, 0.5, 0.25, 0.4375, 0.25, 0.5, 0.9375, 0.5625, 0.9375, 0.5625, 1.0, 0.5, 1.0, 0.5, 0.685, 0.5625, 0.685, 0.5625, 0.75, 0.5, 0.75, 0.5, 0.4375, 0.5625, 0.4375, 0.5625, 0.5, 0.5, 0.5, 0.5, 0.19, 0.5625, 0.19, 0.5625, 0.25, 0.5, 0.25, 0.375, 0.19, 0.4375, 0.19, 0.4375, 0.25, 0.375, 0.25, 0.375, 0.4375, 0.4375, 0.4375, 0.4375, 0.5, 0.375, 0.5, 0.375, 0.685, 0.4375, 0.685, 0.4375, 0.75, 0.375, 0.75, 0.375, 0.9375, 0.4375, 0.9375, 0.4375, 1.0, 0.375, 1.0, 0.375, 0.8125, 0.4375, 0.8125, 0.4375, 0.875, 0.375, 0.875, 0.375, 0.3125, 0.4375, 0.3125, 0.4375, 0.375, 0.375, 0.375, 0.5, 0.3125, 0.5625, 0.3125, 0.5625, 0.375, 0.5, 0.375, 0.5, 0.8125, 0.5625, 0.8125, 0.5625, 0.875, 0.5, 0.875, 0.4375, 0.3125, 0.5, 0.3125, 0.5, 0.375, 0.4375, 0.375, 0.4375, 0.8125, 0.5, 0.8125, 0.5, 0.875, 0.4375, 0.875, 0.6875, 0.685, 0.75, 0.685, 0.75, 0.75, 0.6875, 0.75, 0.1875, 0.685, 0.25, 0.685, 0.25, 0.75, 0.1875, 0.75, 0.5625, 0.8125, 0.625, 0.8125, 0.625, 0.875, 0.5625, 0.875, 0.5625, 0.3125, 0.625, 0.3125, 0.625, 0.375, 0.5625, 0.375, 0.1875, 0.56, 0.25, 0.56, 0.25, 0.62, 0.1875, 0.62, 0.6875, 0.56, 0.75, 0.56, 0.75, 0.62, 0.6875, 0.62, 0.375, 0.56, 0.4375, 0.56, 0.4375, 0.62, 0.375, 0.62, 0.375, 0.065, 0.4375, 0.065, 0.4375, 0.13, 0.375, 0.13, 0.5, 0.065, 0.5625, 0.065, 0.5625, 0.13, 0.5, 0.13, 0.5, 0.56, 0.5625, 0.56, 0.5625, 0.62, 0.5, 0.62, 0.4375, 0.065, 0.5, 0.065, 0.5, 0.13, 0.4375, 0.13, 0.4375, 0.56, 0.5, 0.56, 0.5, 0.62, 0.4375, 0.62, 0.8125, 0.56, 0.875, 0.56, 0.875, 0.62, 0.8125, 0.62, 0.3125, 0.56, 0.375, 0.56, 0.375, 0.62, 0.3125, 0.62, 0.5625, 0.56, 0.625, 0.56, 0.625, 0.62, 0.5625, 0.62, 0.5625, 0.065, 0.625, 0.065, 0.625, 0.13, 0.5625, 0.13, 0.5625, 0.0, 0.625, 0.0, 0.625, 0.065, 0.5625, 0.065, 0.4375, 0.0, 0.5, 0.0, 0.5, 0.065, 0.4375, 0.065, 0.5, 0.0, 0.5625, 0.0, 0.5625, 0.065, 0.5, 0.065, 0.375, 0.0, 0.4375, 0.0, 0.4375, 0.065, 0.375, 0.065, 0.1875, 0.62, 0.25, 0.62, 0.25, 0.685, 0.1875, 0.685, 0.6875, 0.62, 0.75, 0.62, 0.75, 0.685, 0.6875, 0.685, 0.375, 0.62, 0.4375, 0.62, 0.4375, 0.685, 0.375, 0.685, 0.5, 0.62, 0.5625, 0.62, 0.5625, 0.685, 0.5, 0.685, 0.4375, 0.62, 0.5, 0.62, 0.5, 0.685, 0.4375, 0.685, 0.8125, 0.62, 0.875, 0.62, 0.875, 0.685, 0.8125, 0.685, 0.3125, 0.62, 0.375, 0.62, 0.375, 0.685, 0.3125, 0.685, 0.5625, 0.62, 0.625, 0.62, 0.625, 0.685, 0.5625, 0.685, 0.5625, 0.5, 0.625, 0.5, 0.625, 0.56, 0.5625, 0.56, 0.3125, 0.5, 0.375, 0.5, 0.375, 0.56, 0.3125, 0.56, 0.8125, 0.5, 0.875, 0.5, 0.875, 0.56, 0.8125, 0.56, 0.4375, 0.5, 0.5, 0.5, 0.5, 0.56, 0.4375, 0.56, 0.5, 0.5, 0.5625, 0.5, 0.5625, 0.56, 0.5, 0.56, 0.375, 0.5, 0.4375, 0.5, 0.4375, 0.56, 0.375, 0.56, 0.6875, 0.5, 0.75, 0.5, 0.75, 0.56, 0.6875, 0.56, 0.1875, 0.5, 0.25, 0.5, 0.25, 0.56, 0.1875, 0.56, 0.375, 0.13, 0.4375, 0.13, 0.4375, 0.19, 0.375, 0.19, 0.5, 0.13, 0.5625, 0.13, 0.5625, 0.19, 0.5, 0.19, 0.4375, 0.13, 0.5, 0.13, 0.5, 0.19, 0.4375, 0.19, 0.5625, 0.13, 0.625, 0.13, 0.625, 0.19, 0.5625, 0.19, 0.125, 0.5, 0.1875, 0.5, 0.1875, 0.56, 0.125, 0.56, 0.75, 0.5, 0.8125, 0.5, 0.8125, 0.56, 0.75, 0.56, 0.75, 0.62, 0.8125, 0.62, 0.8125, 0.685, 0.75, 0.685, 0.125, 0.62, 0.1875, 0.62, 0.1875, 0.685, 0.125, 0.685, 0.75, 0.56, 0.8125, 0.56, 0.8125, 0.62, 0.75, 0.62, 0.125, 0.56, 0.1875, 0.56, 0.1875, 0.62, 0.125, 0.62, 0.5625, 0.25, 0.625, 0.25, 0.625, 0.3125, 0.5625, 0.3125, 0.125, 0.685, 0.1875, 0.685, 0.1875, 0.75, 0.125, 0.75, 0.4375, 0.25, 0.5, 0.25, 0.5, 0.3125, 0.4375, 0.3125, 0.5, 0.25, 0.5625, 0.25, 0.5625, 0.3125, 0.5, 0.3125, 0.375, 0.25, 0.4375, 0.25, 0.4375, 0.3125, 0.375, 0.3125, 0.375, 0.875, 0.4375, 0.875, 0.4375, 0.9375, 0.375, 0.9375, 0.5, 0.875, 0.5625, 0.875, 0.5625, 0.9375, 0.5, 0.9375, 0.4375, 0.875, 0.5, 0.875, 0.5, 0.9375, 0.4375, 0.9375, 0.75, 0.685, 0.8125, 0.685, 0.8125, 0.75, 0.75, 0.75, 0.5625, 0.875, 0.625, 0.875, 0.625, 0.9375, 0.5625, 0.9375, 0.625, 0.5, 0.6875, 0.5, 0.6875, 0.56, 0.625, 0.56, 0.25, 0.5, 0.3125, 0.5, 0.3125, 0.56, 0.25, 0.56, 0.25, 0.62, 0.3125, 0.62, 0.3125, 0.685, 0.25, 0.685, 0.625, 0.62, 0.6875, 0.62, 0.6875, 0.685, 0.625, 0.685, 0.25, 0.56, 0.3125, 0.56, 0.3125, 0.62, 0.25, 0.62, 0.625, 0.56, 0.6875, 0.56, 0.6875, 0.62, 0.625, 0.62, 0.5625, 0.75, 0.625, 0.75, 0.625, 0.8125, 0.5625, 0.8125, 0.625, 0.685, 0.6875, 0.685, 0.6875, 0.75, 0.625, 0.75, 0.4375, 0.75, 0.5, 0.75, 0.5, 0.8125, 0.4375, 0.8125, 0.5, 0.75, 0.5625, 0.75, 0.5625, 0.8125, 0.5, 0.8125, 0.375, 0.75, 0.4375, 0.75, 0.4375, 0.8125, 0.375, 0.8125, 0.375, 0.375, 0.4375, 0.375, 0.4375, 0.4375, 0.375, 0.4375, 0.5, 0.375, 0.5625, 0.375, 0.5625, 0.4375, 0.5, 0.4375, 0.4375, 0.375, 0.5, 0.375, 0.5, 0.4375, 0.4375, 0.4375, 0.25, 0.685, 0.3125, 0.685, 0.3125, 0.75, 0.25, 0.75, 0.5625, 0.375, 0.625, 0.375, 0.625, 0.4375, 0.5625, 0.4375])
me_cube_001.use_remesh_fix_poles = True
me_cube_001.use_remesh_preserve_attributes = False
me_cube_001.update()

# ---- objects
ob_cylinder = bpy.data.objects.new('Cylinder', me_cylinder)
ob_cube = bpy.data.objects.new('Cube', me_cube_001)

# ---- transforms, parenting, visibility, modifiers, constraints
ob_cylinder.location = (0.0, 0.0, 3.207)
ob_cylinder.scale = (1.0, 1.0, 3.408)
ob_cube.location = (0.0, 0.0, 7.464)

# ---- collection membership
col_collection.objects.link(ob_cylinder)
col_collection.objects.link(ob_cube)

# ---- scene / render settings (as saved in the file)
scene.frame_start = 1; scene.frame_end = 250; scene.frame_set(1)
scene.render.engine = 'BLENDER_EEVEE_NEXT'
scene.cycles.sampling_pattern = 'TABULATED_SOBOL'
scene.cycles.use_light_tree = False
scene.view_settings.view_transform = 'Filmic'
bpy.context.view_layer.update()

# ---- added for rendering (the .blend has no active camera and no usable light): camera, sun
cam_auto = bpy.data.cameras.new('AutoCamera')
cam_auto.lens = 50.0
cam_auto.sensor_width = 36.0
cam_auto.clip_end = 1000.0
ob_auto_camera = bpy.data.objects.new('AutoCamera', cam_auto)
scene.collection.objects.link(ob_auto_camera)
ob_auto_camera.location = (9.06841, -10.8844, 11.5687)
ob_auto_camera.rotation_euler = (1.09748, -7.21219e-08, 0.694738)
scene.camera = ob_auto_camera
light_auto_sun = bpy.data.lights.new('AutoSun', 'SUN')
light_auto_sun.energy = 3.0
light_auto_sun.angle = 0.0523599
ob_auto_sun = bpy.data.objects.new('AutoSun', light_auto_sun)
scene.collection.objects.link(ob_auto_sun)
ob_auto_sun.rotation_euler = (0.872665, 0.174533, 0.523599)
bpy.context.view_layer.update()
